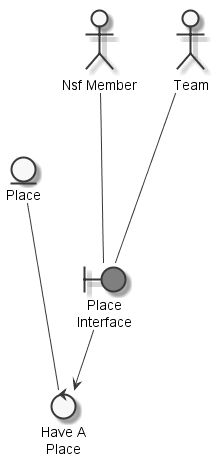

The diagram above was rendered by PlantUML. Its source (embedded in the PNG):
@startuml
	skinparam defaultTextAlignment center
	skinparam monochrome true

	entity "Place" as thingplace
	actor "Nsf Member" as actornsfmember
	actor "Team" as actorteam
	boundary "Place\nInterface" as thingplaceinterface #grey
	control "Have A\nPlace" as controlhaveplace

	actornsfmember --- thingplaceinterface
	actorteam --- thingplaceinterface
	thingplace --- controlhaveplace
	thingplaceinterface --> controlhaveplace

@enduml